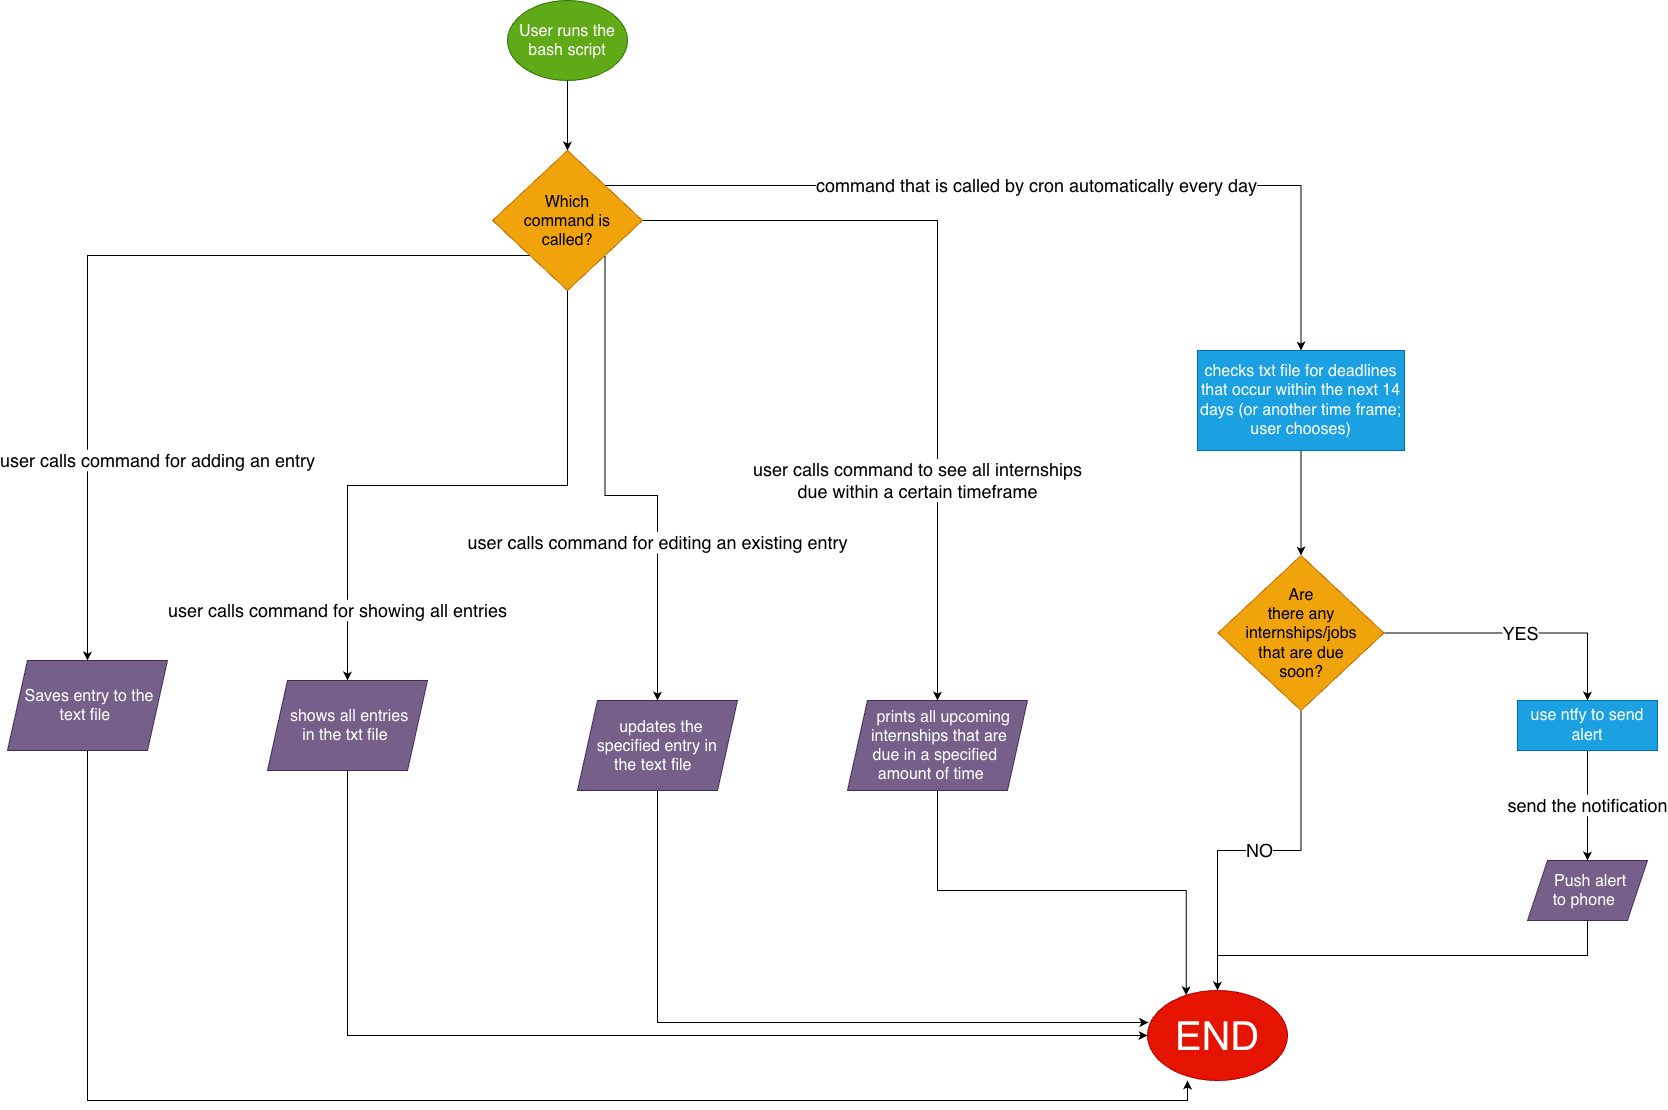

The diagram above was exported from draw.io. Its source (the exported page's mxGraphModel, read from the mxfile embedded in the PNG):
<mxGraphModel dx="3535" dy="1386" grid="1" gridSize="10" guides="1" tooltips="1" connect="1" arrows="1" fold="1" page="1" pageScale="1" pageWidth="1100" pageHeight="850" background="light-dark(#FFFFFF,#FFFFFF)" math="0" shadow="0">
  <root>
    <mxCell id="0" />
    <mxCell id="1" parent="0" />
    <mxCell id="56i0Aiqwf-yFfj-jcNAB-9" edge="1" parent="1" source="56i0Aiqwf-yFfj-jcNAB-2" style="edgeStyle=orthogonalEdgeStyle;rounded=0;orthogonalLoop=1;jettySize=auto;html=1;exitX=0.5;exitY=1;exitDx=0;exitDy=0;entryX=0.5;entryY=0;entryDx=0;entryDy=0;defaultLabelBackgroundColor=page;" target="56i0Aiqwf-yFfj-jcNAB-3">
      <mxGeometry relative="1" as="geometry" />
    </mxCell>
    <mxCell id="56i0Aiqwf-yFfj-jcNAB-2" parent="1" style="rounded=0;whiteSpace=wrap;html=1;fillColor=#1ba1e2;fontColor=#ffffff;strokeColor=#006EAF;fontSize=16;" value="checks txt file for deadlines that occur within the next 14 days (or another time frame; user chooses)" vertex="1">
      <mxGeometry height="100" width="207" x="1260" y="440" as="geometry" />
    </mxCell>
    <mxCell id="56i0Aiqwf-yFfj-jcNAB-16" edge="1" parent="1" source="56i0Aiqwf-yFfj-jcNAB-3" style="edgeStyle=orthogonalEdgeStyle;rounded=0;orthogonalLoop=1;jettySize=auto;html=1;exitX=1;exitY=0.5;exitDx=0;exitDy=0;entryX=0.5;entryY=0;entryDx=0;entryDy=0;defaultLabelBackgroundColor=page;fontSize=18;" target="56i0Aiqwf-yFfj-jcNAB-5" value="YES">
      <mxGeometry relative="1" as="geometry" />
    </mxCell>
    <mxCell id="56i0Aiqwf-yFfj-jcNAB-18" edge="1" parent="1" source="56i0Aiqwf-yFfj-jcNAB-3" style="edgeStyle=orthogonalEdgeStyle;rounded=0;orthogonalLoop=1;jettySize=auto;html=1;exitX=0.5;exitY=1;exitDx=0;exitDy=0;entryX=0.5;entryY=0;entryDx=0;entryDy=0;defaultLabelBackgroundColor=page;fontSize=18;" target="56i0Aiqwf-yFfj-jcNAB-17" value="NO">
      <mxGeometry relative="1" as="geometry" />
    </mxCell>
    <mxCell id="56i0Aiqwf-yFfj-jcNAB-3" parent="1" style="rhombus;whiteSpace=wrap;html=1;shapeInside=1;fillColor=#f0a30a;fontColor=#000000;strokeColor=#BD7000;fontSize=16;" value="Are there any internships/jobs that are due soon?" vertex="1">
      <mxGeometry height="155" width="166" x="1280.5" y="645" as="geometry" />
    </mxCell>
    <mxCell id="56i0Aiqwf-yFfj-jcNAB-14" edge="1" parent="1" source="56i0Aiqwf-yFfj-jcNAB-5" style="edgeStyle=orthogonalEdgeStyle;rounded=0;orthogonalLoop=1;jettySize=auto;html=1;exitX=0.5;exitY=1;exitDx=0;exitDy=0;entryX=0.5;entryY=0;entryDx=0;entryDy=0;defaultLabelBackgroundColor=page;fontSize=18;" target="56i0Aiqwf-yFfj-jcNAB-13" value="send the notification">
      <mxGeometry relative="1" as="geometry" />
    </mxCell>
    <mxCell id="56i0Aiqwf-yFfj-jcNAB-5" parent="1" style="rounded=0;whiteSpace=wrap;html=1;fillColor=#1ba1e2;fontColor=#ffffff;strokeColor=#006EAF;fontSize=16;" value="use ntfy to send alert" vertex="1">
      <mxGeometry height="50" width="140" x="1580" y="790" as="geometry" />
    </mxCell>
    <mxCell id="56i0Aiqwf-yFfj-jcNAB-33" edge="1" parent="1" source="56i0Aiqwf-yFfj-jcNAB-13" style="edgeStyle=orthogonalEdgeStyle;rounded=0;orthogonalLoop=1;jettySize=auto;html=1;exitX=0.5;exitY=1;exitDx=0;exitDy=0;defaultLabelBackgroundColor=page;" target="56i0Aiqwf-yFfj-jcNAB-17">
      <mxGeometry relative="1" as="geometry" />
    </mxCell>
    <mxCell id="56i0Aiqwf-yFfj-jcNAB-13" parent="1" style="shape=parallelogram;perimeter=parallelogramPerimeter;whiteSpace=wrap;html=1;shapeInside=1;fixedSize=1;fillColor=#76608a;fontColor=#ffffff;strokeColor=#432D57;fontSize=16;" value="Push alert to phone" vertex="1">
      <mxGeometry height="60" width="120" x="1590" y="950" as="geometry" />
    </mxCell>
    <mxCell id="56i0Aiqwf-yFfj-jcNAB-17" parent="1" style="rounded=1;whiteSpace=wrap;html=1;roundedPerimeter=1;fillColor=#e51400;fontColor=#ffffff;strokeColor=#B20000;fontSize=40;shape=ellipse;perimeter=ellipsePerimeter;shapeInside=1;" value="END" vertex="1">
      <mxGeometry height="90" width="140" x="1210" y="1080" as="geometry" />
    </mxCell>
    <mxCell id="56i0Aiqwf-yFfj-jcNAB-39" edge="1" parent="1" source="56i0Aiqwf-yFfj-jcNAB-19" style="edgeStyle=orthogonalEdgeStyle;rounded=0;orthogonalLoop=1;jettySize=auto;html=1;exitX=0.5;exitY=1;exitDx=0;exitDy=0;entryX=0.5;entryY=0;entryDx=0;entryDy=0;defaultLabelBackgroundColor=page;" target="56i0Aiqwf-yFfj-jcNAB-21">
      <mxGeometry relative="1" as="geometry" />
    </mxCell>
    <mxCell id="56i0Aiqwf-yFfj-jcNAB-19" parent="1" style="ellipse;whiteSpace=wrap;html=1;shapeInside=1;fillColor=#60a917;fontColor=#ffffff;strokeColor=#2D7600;fontSize=16;" value="User runs the bash script" vertex="1">
      <mxGeometry height="80" width="120" x="570" y="90" as="geometry" />
    </mxCell>
    <mxCell id="56i0Aiqwf-yFfj-jcNAB-29" edge="1" parent="1" source="56i0Aiqwf-yFfj-jcNAB-21" style="edgeStyle=orthogonalEdgeStyle;rounded=0;orthogonalLoop=1;jettySize=auto;html=1;exitX=0;exitY=1;exitDx=0;exitDy=0;entryX=0.5;entryY=0;entryDx=0;entryDy=0;defaultLabelBackgroundColor=page;fontSize=18;" target="56i0Aiqwf-yFfj-jcNAB-22" value="user calls command for adding an entry">
      <mxGeometry relative="1" x="0.528" y="70" as="geometry">
        <mxPoint as="offset" />
      </mxGeometry>
    </mxCell>
    <mxCell id="56i0Aiqwf-yFfj-jcNAB-30" edge="1" parent="1" source="56i0Aiqwf-yFfj-jcNAB-21" style="edgeStyle=orthogonalEdgeStyle;rounded=0;orthogonalLoop=1;jettySize=auto;html=1;exitX=0.5;exitY=1;exitDx=0;exitDy=0;entryX=0.5;entryY=0;entryDx=0;entryDy=0;defaultLabelBackgroundColor=page;fontSize=18;" target="56i0Aiqwf-yFfj-jcNAB-23" value="user calls command for showing all entries">
      <mxGeometry relative="1" x="0.7705" y="-10" as="geometry">
        <mxPoint as="offset" />
      </mxGeometry>
    </mxCell>
    <mxCell id="56i0Aiqwf-yFfj-jcNAB-31" edge="1" parent="1" source="56i0Aiqwf-yFfj-jcNAB-21" style="edgeStyle=orthogonalEdgeStyle;rounded=0;orthogonalLoop=1;jettySize=auto;html=1;exitX=1;exitY=1;exitDx=0;exitDy=0;entryX=0.5;entryY=0;entryDx=0;entryDy=0;defaultLabelBackgroundColor=page;fontSize=18;" target="56i0Aiqwf-yFfj-jcNAB-24" value="user calls command for editing an existing entry">
      <mxGeometry relative="1" x="0.3625" as="geometry">
        <mxPoint as="offset" />
      </mxGeometry>
    </mxCell>
    <mxCell id="56i0Aiqwf-yFfj-jcNAB-32" edge="1" parent="1" source="56i0Aiqwf-yFfj-jcNAB-21" style="edgeStyle=orthogonalEdgeStyle;rounded=0;orthogonalLoop=1;jettySize=auto;html=1;exitX=1;exitY=0.5;exitDx=0;exitDy=0;defaultLabelBackgroundColor=page;fontSize=18;" target="56i0Aiqwf-yFfj-jcNAB-25" value="user calls command to see all internships&lt;div&gt;due within a certain timeframe&lt;/div&gt;">
      <mxGeometry relative="1" x="0.4323" y="-20" as="geometry">
        <mxPoint as="offset" />
      </mxGeometry>
    </mxCell>
    <mxCell id="56i0Aiqwf-yFfj-jcNAB-41" edge="1" parent="1" source="56i0Aiqwf-yFfj-jcNAB-21" style="edgeStyle=orthogonalEdgeStyle;rounded=0;orthogonalLoop=1;jettySize=auto;html=1;exitX=1;exitY=0;exitDx=0;exitDy=0;entryX=0.5;entryY=0;entryDx=0;entryDy=0;defaultLabelBackgroundColor=page;fontSize=18;" target="56i0Aiqwf-yFfj-jcNAB-2" value="command that is called&amp;nbsp;by cron automatically every day">
      <mxGeometry relative="1" as="geometry" />
    </mxCell>
    <mxCell id="56i0Aiqwf-yFfj-jcNAB-21" parent="1" style="rhombus;whiteSpace=wrap;html=1;shapeInside=1;fillColor=#f0a30a;fontColor=#000000;strokeColor=#BD7000;fontSize=16;" value="Which command is called?" vertex="1">
      <mxGeometry height="140" width="150" x="555" y="240" as="geometry" />
    </mxCell>
    <mxCell id="56i0Aiqwf-yFfj-jcNAB-38" edge="1" parent="1" source="56i0Aiqwf-yFfj-jcNAB-22" style="edgeStyle=orthogonalEdgeStyle;rounded=0;orthogonalLoop=1;jettySize=auto;html=1;exitX=0.5;exitY=1;exitDx=0;exitDy=0;entryX=0.286;entryY=1;entryDx=0;entryDy=0;defaultLabelBackgroundColor=page;entryPerimeter=0;" target="56i0Aiqwf-yFfj-jcNAB-17">
      <mxGeometry relative="1" x="0.0566" as="geometry" />
    </mxCell>
    <mxCell id="56i0Aiqwf-yFfj-jcNAB-22" parent="1" style="shape=parallelogram;perimeter=parallelogramPerimeter;whiteSpace=wrap;html=1;shapeInside=1;fixedSize=1;fillColor=#76608a;fontColor=#ffffff;strokeColor=#432D57;fontSize=16;" value="Saves entry to the text file" vertex="1">
      <mxGeometry height="90" width="160" x="70" y="750" as="geometry" />
    </mxCell>
    <mxCell id="56i0Aiqwf-yFfj-jcNAB-37" edge="1" parent="1" source="56i0Aiqwf-yFfj-jcNAB-23" style="edgeStyle=orthogonalEdgeStyle;rounded=0;orthogonalLoop=1;jettySize=auto;html=1;exitX=0.5;exitY=1;exitDx=0;exitDy=0;entryX=0;entryY=0.5;entryDx=0;entryDy=0;defaultLabelBackgroundColor=page;" target="56i0Aiqwf-yFfj-jcNAB-17">
      <mxGeometry relative="1" x="0.0013" as="geometry" />
    </mxCell>
    <mxCell id="56i0Aiqwf-yFfj-jcNAB-23" parent="1" style="shape=parallelogram;perimeter=parallelogramPerimeter;whiteSpace=wrap;html=1;shapeInside=1;fixedSize=1;fillColor=#76608a;fontColor=#ffffff;strokeColor=#432D57;fontSize=16;" value="shows all entries in the txt file" vertex="1">
      <mxGeometry height="90" width="160" x="330" y="770" as="geometry" />
    </mxCell>
    <mxCell id="56i0Aiqwf-yFfj-jcNAB-36" edge="1" parent="1" source="56i0Aiqwf-yFfj-jcNAB-24" style="edgeStyle=orthogonalEdgeStyle;rounded=0;orthogonalLoop=1;jettySize=auto;html=1;exitX=0.5;exitY=1;exitDx=0;exitDy=0;entryX=0.006;entryY=0.356;entryDx=0;entryDy=0;defaultLabelBackgroundColor=page;entryPerimeter=0;" target="56i0Aiqwf-yFfj-jcNAB-17">
      <mxGeometry relative="1" as="geometry" />
    </mxCell>
    <mxCell id="56i0Aiqwf-yFfj-jcNAB-24" parent="1" style="shape=parallelogram;perimeter=parallelogramPerimeter;whiteSpace=wrap;html=1;shapeInside=1;fixedSize=1;fillColor=#76608a;fontColor=#ffffff;strokeColor=#432D57;fontSize=16;" value="updates the specified entry in the text file" vertex="1">
      <mxGeometry height="90" width="160" x="640" y="790" as="geometry" />
    </mxCell>
    <mxCell id="56i0Aiqwf-yFfj-jcNAB-34" edge="1" parent="1" source="56i0Aiqwf-yFfj-jcNAB-25" style="edgeStyle=orthogonalEdgeStyle;rounded=0;orthogonalLoop=1;jettySize=auto;html=1;exitX=0.5;exitY=1;exitDx=0;exitDy=0;entryX=0.25;entryY=0;entryDx=0;entryDy=0;defaultLabelBackgroundColor=page;" target="56i0Aiqwf-yFfj-jcNAB-17">
      <mxGeometry relative="1" as="geometry" />
    </mxCell>
    <mxCell id="56i0Aiqwf-yFfj-jcNAB-25" parent="1" style="shape=parallelogram;perimeter=parallelogramPerimeter;whiteSpace=wrap;html=1;shapeInside=1;fixedSize=1;fillColor=#76608a;fontColor=#ffffff;strokeColor=#432D57;fontSize=16;" value="prints all upcoming internships that are due in a specified amount of time" vertex="1">
      <mxGeometry height="90" width="180" x="910" y="790" as="geometry" />
    </mxCell>
  </root>
</mxGraphModel>